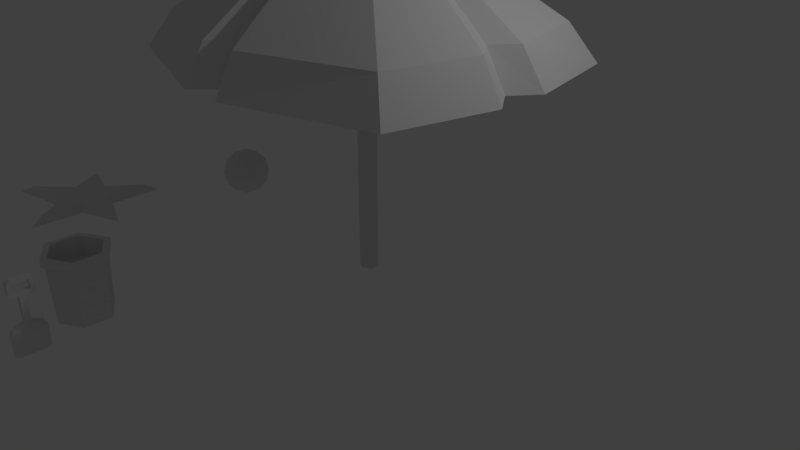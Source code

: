 # Source: obj.blend  (saved by Blender 2.79.0; exported with 4.5.12 LTS)
import bpy
from mathutils import Matrix  # noqa: F401  (used for matrix-valued properties, if any)

bpy.ops.wm.read_factory_settings(use_empty=True)
scene = bpy.context.scene
scene.name = 'Scene'

# ---- collections
col_collection_1 = bpy.data.collections.new('Collection 1'); scene.collection.children.link(col_collection_1)

# ---- materials (node trees are filled in below, after node groups)
mat_beach_objects = bpy.data.materials.new('beach_objects')
mat_beach_objects.alpha_threshold = 0.0
mat_beach_objects.use_transparent_shadow = False
mat_beach_objects.roughness = 0.5
mat_beach_objects.line_color = (0.0, 0.0, 0.0, 1.0)

# ---- material node trees

# ---- world
world_world = bpy.data.worlds.new('World'); scene.world = world_world
world_world.color = (0.05088, 0.05088, 0.05088)
world_world.use_sun_shadow = False
world_world.sun_shadow_jitter_overblur = 0.0
world_world.cycles.sampling_method = 'MANUAL'

# ---- cameras
cam_camera = bpy.data.cameras.new('Camera')
cam_camera.clip_end = 100.0
cam_camera.lens = 35.0
cam_camera.sensor_width = 32.0
cam_camera.sensor_height = 18.0
cam_camera.ortho_scale = 7.314
cam_camera.dof.focus_distance = 0.0
cam_camera.dof.aperture_fstop = 128.0

# ---- lights
light_lamp = bpy.data.lights.new('Lamp', 'POINT')
light_lamp.transmission_factor = 0.0
light_lamp.cutoff_distance = 30.0
light_lamp.energy = 100.0
light_lamp.shadow_buffer_clip_start = 1.001
light_lamp.shadow_soft_size = 0.1
light_lamp.shadow_maximum_resolution = 0.006
light_lamp.use_absolute_resolution = True

# ---- meshes
me_beach_umbrella = bpy.data.meshes.new('beach_umbrella')
me_beach_umbrella.from_pydata([(2.055, -0.2889, 3.075), (0.2645, -1.954, 3.075), (0.166, -1.14, 3.704), (1.196, -0.1775, 3.704), (1.024, -0.795, 3.704), (1.782, -1.411, 3.075), (2.348, -0.3299, 2.61), (0.2848, -2.207, 2.61), (2.058, -1.631, 2.61), (-2.055, -0.2889, 3.075), (-0.2645, -1.954, 3.075), (-0.166, -1.14, 3.704), (-1.196, -0.1775, 3.704), (-1.024, -0.795, 3.704), (-5.829e-09, -0.9319, 3.704), (-1.782, -1.411, 3.075), (-7.697e-09, -1.671, 3.075), (-2.348, -0.3299, 2.61), (-0.2848, -2.207, 2.61), (-2.058, -1.631, 2.61), (-8.537e-09, -1.907, 2.61), (2.055, 0.2889, 3.075), (0.2645, 1.954, 3.075), (0.166, 1.14, 3.704), (1.196, 0.1775, 3.704), (1.058, 7.349e-09, 3.704), (1.024, 0.795, 3.704), (1.824, 9.217e-09, 3.075), (1.782, 1.411, 3.075), (2.348, 0.3299, 2.61), (0.2848, 2.207, 2.61), (2.103, 5.437e-09, 2.61), (2.058, 1.631, 2.61), (-2.055, 0.2889, 3.075), (-0.2645, 1.954, 3.075), (-0.166, 1.14, 3.704), (-1.196, 0.1775, 3.704), (-1.058, 7.349e-09, 3.704), (-1.024, 0.795, 3.704), (-5.829e-09, 0.9319, 3.704), (-7.697e-09, 9.217e-09, 4.019), (-1.824, 9.217e-09, 3.075), (-1.782, 1.411, 3.075), (-7.697e-09, 1.671, 3.075), (-2.348, 0.3299, 2.61), (-0.2848, 2.207, 2.61), (-2.103, 5.437e-09, 2.61), (-2.058, 1.631, 2.61), (-8.537e-09, 1.907, 2.61), (-7.697e-09, 0.1234, -0.1543), (-7.697e-09, 0.1234, 3.889), (0.1069, 0.0617, -0.1543), (0.1069, 0.0617, 3.889), (0.1069, -0.0617, -0.1543), (0.1069, -0.0617, 3.889), (-1.848e-08, -0.1234, -0.1543), (-1.848e-08, -0.1234, 3.889), (-0.1069, -0.0617, -0.1543), (-0.1069, -0.0617, 3.889), (-0.1069, 0.0617, -0.1543), (-0.1069, 0.0617, 3.889), (-9.949e-10, 0.06728, 4.07), (0.05827, 0.03364, 4.07), (-2.855e-10, 0.0806, 3.976), (-2.855e-10, 0.0806, 4.055), (0.0698, 0.0403, 3.976), (0.0698, 0.0403, 4.055), (0.0698, -0.0403, 3.976), (0.0698, -0.0403, 4.055), (-7.332e-09, -0.0806, 3.976), (-7.332e-09, -0.0806, 4.055), (-0.0698, -0.0403, 3.976), (-0.0698, -0.0403, 4.055), (-0.0698, 0.0403, 3.976), (-0.0698, 0.0403, 4.055), (0.05827, -0.03364, 4.07), (-6.877e-09, -0.06728, 4.07), (-0.05827, -0.03364, 4.07), (-0.05827, 0.03364, 4.07), (-9.949e-10, 0.06728, 4.122), (-0.05827, 0.03364, 4.122), (-0.05827, -0.03364, 4.122), (-6.877e-09, -0.06728, 4.122), (0.05827, -0.03364, 4.122), (0.05827, 0.03364, 4.122), (-2.53e-09, 0.02952, 4.188), (-0.02557, 0.01476, 4.188), (-0.02557, -0.01476, 4.188), (-5.111e-09, -0.02952, 4.188), (0.02557, -0.01476, 4.188), (0.02557, 0.01476, 4.188), (-2.714, 2.168e-09, -0.005998), (-2.476, -0.1733, 0.1762), (-2.805, -0.2804, 0.1762), (-3.009, 2.168e-09, 0.1762), (-2.805, 0.2804, 0.1762), (-2.476, 0.1733, 0.1762), (-2.623, -0.2804, 0.471), (-2.953, -0.1733, 0.471), (-2.953, 0.1733, 0.471), (-2.623, 0.2804, 0.471), (-2.419, 2.168e-09, 0.471), (-2.714, 2.168e-09, 0.6532), (-2.768, -0.1648, 0.04323), (-2.574, -0.1019, 0.04323), (-2.628, -0.2667, 0.1503), (-2.434, 2.168e-09, 0.1503), (-2.574, 0.1019, 0.04323), (-2.887, 2.168e-09, 0.04323), (-2.941, -0.1648, 0.1503), (-2.768, 0.1648, 0.04323), (-2.941, 0.1648, 0.1503), (-2.628, 0.2667, 0.1503), (-2.401, -0.1019, 0.3236), (-2.401, 0.1019, 0.3236), (-2.714, -0.3296, 0.3236), (-2.52, -0.2667, 0.3236), (-3.028, -0.1019, 0.3236), (-2.908, -0.2667, 0.3236), (-2.908, 0.2667, 0.3236), (-3.028, 0.1019, 0.3236), (-2.52, 0.2667, 0.3236), (-2.714, 0.3296, 0.3236), (-2.487, -0.1648, 0.4969), (-2.801, -0.2667, 0.4969), (-2.995, 2.168e-09, 0.4969), (-2.801, 0.2667, 0.4969), (-2.487, 0.1648, 0.4969), (-2.661, -0.1648, 0.604), (-2.541, 2.168e-09, 0.604), (-2.854, -0.1019, 0.604), (-2.854, 0.1019, 0.604), (-2.661, 0.1648, 0.604), (-1.226, -2.836, 0.6983), (-0.87, -3.042, 0.6983), (-1.226, -2.905, -0.04357), (-1.226, -2.876, 0.6983), (-0.9294, -3.076, -0.04357), (-0.9049, -3.062, 0.6983), (-0.9294, -3.419, -0.04357), (-0.9049, -3.433, 0.6983), (-1.226, -3.59, -0.04357), (-1.226, -3.618, 0.6983), (-1.523, -3.419, -0.04357), (-1.547, -3.433, 0.6983), (-1.523, -3.076, -0.04357), (-1.547, -3.062, 0.6983), (-0.87, -3.453, 0.6983), (-1.226, -3.659, 0.6983), (-1.582, -3.453, 0.6983), (-1.582, -3.042, 0.6983), (-1.226, -2.836, 0.7848), (-1.582, -3.042, 0.7848), (-1.582, -3.453, 0.7848), (-1.226, -3.659, 0.7848), (-0.87, -3.453, 0.7848), (-0.87, -3.042, 0.7848), (-1.226, -2.916, 0.7848), (-1.513, -3.082, 0.7848), (-1.513, -3.413, 0.7848), (-1.226, -3.579, 0.7848), (-0.939, -3.413, 0.7848), (-0.939, -3.082, 0.7848), (-1.226, -2.916, 0.5239), (-1.513, -3.082, 0.5239), (-1.513, -3.413, 0.5239), (-1.226, -3.579, 0.5239), (-0.939, -3.413, 0.5239), (-0.939, -3.082, 0.5239), (-1.1, -3.998, 0.2269), (-1.1, -3.998, 0.5615), (-1.1, -3.927, 0.2269), (-1.1, -3.927, 0.5615), (-1.028, -3.998, 0.2269), (-1.028, -3.998, 0.5615), (-1.028, -3.927, 0.2269), (-1.028, -3.927, 0.5615), (-1.1, -4.061, 0.6078), (-3.89, -1.761, 0.4266), (-4.066, -2.597, 0.4266), (-3.082, -1.462, 0.4266), (-1.1, -3.863, 0.5615), (-1.028, -3.863, 0.5615), (-1.028, -4.061, 0.5615), (-1.1, -4.061, 0.5615), (-1.1, -3.863, 0.6078), (-1.028, -3.863, 0.6078), (-1.028, -4.061, 0.6078), (-3.082, -2.901, 0.4266), (-1.1, -3.832, 0.5745), (-1.028, -3.832, 0.5745), (-1.028, -4.092, 0.5745), (-1.1, -4.092, 0.5745), (-1.1, -3.817, 0.6078), (-1.028, -3.817, 0.6078), (-1.028, -4.107, 0.6078), (-1.1, -4.107, 0.6078), (-1.1, -3.863, 0.7243), (-1.028, -3.863, 0.7243), (-1.028, -4.061, 0.7243), (-1.1, -4.061, 0.7243), (-1.1, -3.817, 0.7243), (-1.028, -3.817, 0.7243), (-1.028, -4.107, 0.7243), (-1.1, -4.107, 0.7243), (-1.1, -3.863, 0.7687), (-1.028, -3.863, 0.7687), (-1.028, -4.061, 0.7687), (-1.1, -4.061, 0.7687), (-1.1, -3.83, 0.7528), (-1.028, -3.83, 0.7528), (-1.028, -4.094, 0.7528), (-1.1, -4.094, 0.7528), (-1.079, -3.823, 0.1387), (-1.079, -4.102, 0.1387), (-0.9953, -3.825, 0.1387), (-0.9953, -4.099, 0.1387), (-1.028, -3.788, 0.1793), (-1.1, -3.788, 0.1793), (-1.1, -4.137, 0.1793), (-1.028, -4.137, 0.1793), (-1.028, -3.764, 0.1387), (-1.1, -3.764, 0.1387), (-1.1, -4.16, 0.1387), (-1.028, -4.16, 0.1387), (-1.079, -3.823, -0.1419), (-1.079, -4.102, -0.1419), (-0.9953, -3.825, -0.1419), (-0.9953, -4.099, -0.1419), (-1.028, -3.764, -0.1419), (-1.1, -3.764, -0.1419), (-1.1, -4.16, -0.1419), (-1.028, -4.16, -0.1419), (-3.719, -2.181, 0.3228), (-3.415, -2.528, 0.3228), (-2.618, -2.181, 0.4266), (-3.415, -1.835, 0.3228), (-3.012, -2.395, 0.3228), (-3.012, -1.968, 0.3228), (-3.082, -2.011, 0.4266), (-2.428, -2.181, 0.3228), (-3.012, -3.086, 0.3228), (-3.082, -2.351, 0.4266), (-3.402, -1.906, 0.4266), (-3.012, -1.277, 0.3228), (-4.25, -2.704, 0.3228), (-3.402, -2.457, 0.4266), (-4.074, -1.654, 0.3228), (-3.644, -2.181, 0.4266)], [], [(3, 4, 5, 0), (25, 40, 3), (4, 40, 2), (2, 40, 14), (3, 40, 4), (2, 14, 16, 1), (4, 2, 1, 5), (25, 3, 0, 27), (27, 0, 6, 31), (1, 16, 20, 7), (5, 1, 7, 8), (0, 5, 8, 6), (12, 9, 15, 13), (37, 12, 40), (13, 11, 40), (11, 14, 40), (12, 13, 40), (11, 10, 16, 14), (13, 15, 10, 11), (37, 41, 9, 12), (41, 46, 17, 9), (10, 18, 20, 16), (15, 19, 18, 10), (9, 17, 19, 15), (24, 21, 28, 26), (25, 24, 40), (26, 23, 40), (23, 39, 40), (24, 26, 40), (23, 22, 43, 39), (26, 28, 22, 23), (25, 27, 21, 24), (27, 31, 29, 21), (22, 30, 48, 43), (28, 32, 30, 22), (21, 29, 32, 28), (36, 38, 42, 33), (37, 40, 36), (38, 40, 35), (35, 40, 39), (36, 40, 38), (35, 39, 43, 34), (38, 35, 34, 42), (37, 36, 33, 41), (41, 33, 44, 46), (34, 43, 48, 45), (42, 34, 45, 47), (33, 42, 47, 44), (49, 50, 52, 51), (51, 52, 54, 53), (53, 54, 56, 55), (55, 56, 58, 57), (57, 58, 60, 59), (59, 60, 50, 49), (62, 61, 79, 84), (70, 68, 75, 76), (63, 64, 66, 65), (61, 78, 80, 79), (66, 64, 61, 62), (65, 66, 68, 67), (76, 75, 83, 82), (64, 74, 78, 61), (67, 68, 70, 69), (78, 77, 81, 80), (68, 66, 62, 75), (69, 70, 72, 71), (72, 70, 76, 77), (74, 72, 77, 78), (71, 72, 74, 73), (75, 62, 84, 83), (81, 82, 88, 87), (73, 74, 64, 63), (77, 76, 82, 81), (90, 85, 86, 87, 88, 89), (79, 80, 86, 85), (84, 79, 85, 90), (82, 83, 89, 88), (80, 81, 87, 86), (83, 84, 90, 89), (91, 104, 103), (92, 104, 106), (91, 103, 108), (91, 108, 110), (91, 110, 107), (92, 106, 113), (93, 105, 115), (94, 109, 117), (95, 111, 119), (96, 112, 121), (92, 113, 116), (93, 115, 118), (94, 117, 120), (95, 119, 122), (96, 121, 114), (97, 123, 128), (98, 124, 130), (99, 125, 131), (100, 126, 132), (101, 127, 129), (129, 132, 102), (129, 127, 132), (127, 100, 132), (132, 131, 102), (132, 126, 131), (126, 99, 131), (131, 130, 102), (131, 125, 130), (125, 98, 130), (130, 128, 102), (130, 124, 128), (124, 97, 128), (128, 129, 102), (128, 123, 129), (123, 101, 129), (114, 127, 101), (114, 121, 127), (121, 100, 127), (122, 126, 100), (122, 119, 126), (119, 99, 126), (120, 125, 99), (120, 117, 125), (117, 98, 125), (118, 124, 98), (118, 115, 124), (115, 97, 124), (116, 123, 97), (116, 113, 123), (113, 101, 123), (121, 122, 100), (121, 112, 122), (112, 95, 122), (119, 120, 99), (119, 111, 120), (111, 94, 120), (117, 118, 98), (117, 109, 118), (109, 93, 118), (115, 116, 97), (115, 105, 116), (105, 92, 116), (113, 114, 101), (113, 106, 114), (106, 96, 114), (107, 112, 96), (107, 110, 112), (110, 95, 112), (110, 111, 95), (110, 108, 111), (108, 94, 111), (108, 109, 94), (108, 103, 109), (103, 93, 109), (106, 107, 96), (106, 104, 107), (104, 91, 107), (103, 105, 93), (103, 104, 105), (104, 92, 105), (147, 134, 156, 155), (138, 136, 133, 134), (135, 136, 138, 137), (134, 133, 151, 156), (136, 146, 150, 133), (137, 138, 140, 139), (150, 149, 153, 152), (140, 138, 134, 147), (139, 140, 142, 141), (155, 156, 162, 161), (146, 144, 149, 150), (141, 142, 144, 143), (144, 142, 148, 149), (149, 148, 154, 153), (143, 144, 146, 145), (148, 147, 155, 154), (142, 140, 147, 148), (145, 146, 136, 135), (169, 170, 172, 171), (133, 150, 152, 151), (160, 161, 167, 166), (153, 154, 160, 159), (151, 152, 158, 157), (156, 151, 157, 162), (154, 155, 161, 160), (152, 153, 159, 158), (168, 163, 164, 165, 166, 167), (158, 159, 165, 164), (161, 162, 168, 167), (159, 160, 166, 165), (157, 158, 164, 163), (162, 157, 163, 168), (171, 172, 176, 175), (175, 176, 174, 173), (173, 174, 170, 169), (173, 169, 219, 220), (174, 176, 186, 187), (186, 185, 177, 187), (172, 170, 177, 185), (174, 187, 183), (172, 185, 181), (184, 183, 191, 192), (187, 177, 200, 199), (246, 243, 248), (243, 246, 242, 239), (170, 174, 183, 184), (177, 170, 184), (186, 176, 182), (176, 172, 181, 182), (192, 191, 195, 196), (190, 189, 193, 194), (177, 184, 192, 196), (186, 182, 190, 194), (195, 187, 199, 203), (182, 181, 189, 190), (181, 185, 193, 189), (183, 187, 195, 191), (202, 201, 209, 210), (200, 204, 212, 208), (193, 185, 197, 201), (196, 195, 203, 204), (177, 196, 204, 200), (185, 186, 198, 197), (186, 194, 202, 198), (194, 193, 201, 202), (207, 208, 212, 211), (205, 206, 210, 209), (205, 208, 207, 206), (201, 197, 205, 209), (203, 199, 207, 211), (204, 203, 211, 212), (197, 198, 199, 200), (198, 202, 210, 206), (206, 207, 199, 198), (200, 208, 205, 197), (222, 221, 229, 230), (223, 214, 226, 231), (169, 171, 213, 214), (175, 173, 216, 215), (220, 219, 223, 224), (218, 217, 221, 222), (175, 215, 221, 217), (169, 214, 223, 219), (171, 175, 217, 218), (213, 171, 218, 222), (216, 173, 220, 224), (216, 224, 232, 228), (221, 215, 227, 229), (215, 216, 228, 227), (214, 213, 225, 226), (224, 223, 231, 232), (213, 222, 230, 225), (178, 248, 243), (180, 243, 239), (235, 239, 242), (188, 242, 246), (179, 246, 248), (245, 234, 246, 179), (233, 245, 179, 248), (240, 238, 239, 235), (238, 244, 180, 239), (237, 240, 235, 242), (247, 233, 248, 178), (241, 237, 242, 188), (234, 241, 188, 246), (236, 247, 178, 243), (244, 236, 243, 180)])
_uv = me_beach_umbrella.uv_layers.new(name='UVMap')
_uv.uv.foreach_set('vector', [0.0, 0.0, 0.0, 0.0, 0.0, 0.0, 0.0, 0.0, 0.0, 0.0, 0.0, 0.0, 0.0, 0.0, 0.0, 0.0, 0.0, 0.0, 0.0, 0.0, 0.0, 0.0, 0.0, 0.0, 0.0, 0.0, 0.0, 0.0, 0.0, 0.0, 0.0, 0.0, 0.0, 0.0, 0.0, 0.0, 0.0, 0.0, 0.0, 0.0, 0.0, 0.0, 0.0, 0.0, 0.0, 0.0, 0.0, 0.0, 0.0, 0.0, 0.0, 0.0, 0.0, 0.0, 0.0, 0.0, 0.0, 0.0, 0.0, 0.0, 0.0, 0.0, 0.0, 0.0, 0.0, 0.0, 0.0, 0.0, 0.0, 0.0, 0.0, 0.0, 0.0, 0.0, 0.0, 0.0, 0.0, 0.0, 0.0, 0.0, 0.0, 0.0, 0.0, 0.0, 0.0, 0.0, 0.0, 0.0, 0.0, 0.0, 0.0, 0.0, 0.0, 0.0, 0.0, 0.0, 0.0, 0.0, 0.0, 0.0, 0.0, 0.0, 0.0, 0.0, 0.0, 0.0, 0.0, 0.0, 0.0, 0.0, 0.0, 0.0, 0.0, 0.0, 0.0, 0.0, 0.0, 0.0, 0.0, 0.0, 0.0, 0.0, 0.0, 0.0, 0.0, 0.0, 0.0, 0.0, 0.0, 0.0, 0.0, 0.0, 0.0, 0.0, 0.0, 0.0, 0.0, 0.0, 0.0, 0.0, 0.0, 0.0, 0.0, 0.0, 0.0, 0.0, 0.0, 0.0, 0.0, 0.0, 0.0, 0.0, 0.0, 0.0, 0.0, 0.0, 0.0, 0.0, 0.0, 0.0, 0.0, 0.0, 0.0, 0.0, 0.0, 0.0, 0.0, 0.0, 0.0, 0.0, 0.0, 0.0, 0.0, 0.0, 0.0, 0.0, 0.0, 0.0, 0.0, 0.0, 0.0, 0.0, 0.0, 0.0, 0.0, 0.0, 0.0, 0.0, 0.0, 0.0, 0.0, 0.0, 0.0, 0.0, 0.0, 0.0, 0.0, 0.0, 0.0, 0.0, 0.0, 0.0, 0.0, 0.0, 0.0, 0.0, 0.0, 0.0, 0.0, 0.0, 0.0, 0.0, 0.0, 0.0, 0.0, 0.0, 0.0, 0.0, 0.0, 0.0, 0.0, 0.0, 0.0, 0.0, 0.0, 0.0, 0.0, 0.0, 0.0, 0.0, 0.0, 0.0, 0.0, 0.0, 0.0, 0.0, 0.0, 0.0, 0.0, 0.0, 0.0, 0.0, 0.0, 0.0, 0.0, 0.0, 0.0, 0.0, 0.0, 0.0, 0.0, 0.0, 0.0, 0.0, 0.0, 0.0, 0.0, 0.0, 0.0, 0.0, 0.0, 0.0, 0.0, 0.0, 0.9503, 0.2944, 0.8134, 0.2675, 0.6795, 0.474, 0.9246, 0.5258, 0.9895, 0.264, 0.9895, 0.009225, 0.9503, 0.2944, 0.8134, 0.2675, 0.9895, 0.009225, 0.7095, 0.1032, 0.7095, 0.1032, 0.9895, 0.009225, 0.7397, 0.009225, 0.9503, 0.2944, 0.9895, 0.009225, 0.8134, 0.2675, 0.7095, 0.1032, 0.7397, 0.009225, 0.5291, 0.009225, 0.5076, 0.18, 0.8134, 0.2675, 0.7095, 0.1032, 0.5076, 0.18, 0.6795, 0.474, 0.9895, 0.264, 0.9503, 0.2944, 0.9246, 0.5258, 0.9895, 0.4896, 0.9895, 0.4896, 0.9246, 0.5258, 0.9118, 0.6531, 0.9895, 0.6205, 0.5076, 0.18, 0.5291, 0.009225, 0.4051, 0.009225, 0.3931, 0.2173, 0.6795, 0.474, 0.5076, 0.18, 0.3931, 0.2173, 0.6059, 0.5829, 0.9246, 0.5258, 0.6795, 0.474, 0.6059, 0.5829, 0.9118, 0.6531, 0.07809, 0.389, 0.07809, 0.7723, 0.0664, 0.7723, 0.0664, 0.389, 0.0664, 0.389, 0.0664, 0.7723, 0.0547, 0.7723, 0.0547, 0.389, 0.0547, 0.389, 0.0547, 0.7723, 0.043, 0.7723, 0.043, 0.389, 0.043, 0.389, 0.043, 0.7723, 0.0313, 0.7723, 0.03131, 0.389, 0.03131, 0.389, 0.0313, 0.7723, 0.01961, 0.7723, 0.01961, 0.389, 0.08979, 0.389, 0.08979, 0.7723, 0.07809, 0.7723, 0.07809, 0.389, 0.1544, 0.6603, 0.1709, 0.6677, 0.1637, 0.6736, 0.1559, 0.6695, 0.131, 0.6939, 0.1301, 0.6642, 0.1397, 0.671, 0.1416, 0.689, 0.1982, 0.6541, 0.1816, 0.6627, 0.1554, 0.6486, 0.1563, 0.6299, 0.1709, 0.6677, 0.1728, 0.6857, 0.1641, 0.6824, 0.1637, 0.6736, 0.1554, 0.6486, 0.1816, 0.6627, 0.1709, 0.6677, 0.1544, 0.6603, 0.1563, 0.6299, 0.1554, 0.6486, 0.1301, 0.6642, 0.1143, 0.6541, 0.1416, 0.689, 0.1397, 0.671, 0.1485, 0.6742, 0.1489, 0.683, 0.1816, 0.6627, 0.1824, 0.6924, 0.1728, 0.6857, 0.1709, 0.6677, 0.1143, 0.6541, 0.1301, 0.6642, 0.131, 0.6939, 0.1143, 0.7025, 0.1728, 0.6857, 0.1582, 0.6963, 0.1567, 0.6871, 0.1641, 0.6824, 0.1301, 0.6642, 0.1554, 0.6486, 0.1544, 0.6603, 0.1397, 0.671, 0.1143, 0.7025, 0.131, 0.6939, 0.1571, 0.708, 0.1563, 0.7268, 0.1571, 0.708, 0.131, 0.6939, 0.1416, 0.689, 0.1582, 0.6963, 0.1824, 0.6924, 0.1571, 0.708, 0.1582, 0.6963, 0.1728, 0.6857, 0.1563, 0.7268, 0.1571, 0.708, 0.1824, 0.6924, 0.1982, 0.7025, 0.1397, 0.671, 0.1544, 0.6603, 0.1559, 0.6695, 0.1485, 0.6742, 0.1567, 0.6871, 0.1489, 0.683, 0.1522, 0.6803, 0.1558, 0.6831, 0.1982, 0.7025, 0.1824, 0.6924, 0.1816, 0.6627, 0.1982, 0.6541, 0.1582, 0.6963, 0.1416, 0.689, 0.1489, 0.683, 0.1567, 0.6871, 0.1567, 0.6735, 0.1604, 0.6764, 0.16, 0.6811, 0.1558, 0.6831, 0.1522, 0.6803, 0.1525, 0.6755, 0.1637, 0.6736, 0.1641, 0.6824, 0.16, 0.6811, 0.1604, 0.6764, 0.1559, 0.6695, 0.1637, 0.6736, 0.1604, 0.6764, 0.1567, 0.6735, 0.1489, 0.683, 0.1485, 0.6742, 0.1525, 0.6755, 0.1522, 0.6803, 0.1641, 0.6824, 0.1567, 0.6871, 0.1558, 0.6831, 0.16, 0.6811, 0.1485, 0.6742, 0.1559, 0.6695, 0.1567, 0.6735, 0.1525, 0.6755, 0.4351, 0.7908, 0.5248, 0.7257, 0.4009, 0.6854, 0.5878, 0.68, 0.5248, 0.7257, 0.6145, 0.7908, 0.4351, 0.7908, 0.4009, 0.6854, 0.3243, 0.7908, 0.4351, 0.7908, 0.3243, 0.7908, 0.4009, 0.8963, 0.4351, 0.7908, 0.4009, 0.8963, 0.5248, 0.856, 0.5878, 0.68, 0.6145, 0.7908, 0.6357, 0.7257, 0.3768, 0.6114, 0.4906, 0.6202, 0.4351, 0.5799, 0.2465, 0.7908, 0.29, 0.6854, 0.2345, 0.7257, 0.3768, 0.9702, 0.29, 0.8963, 0.3112, 0.9615, 0.5878, 0.9017, 0.4906, 0.9615, 0.5591, 0.9615, 0.5878, 0.68, 0.6357, 0.7257, 0.5591, 0.6202, 0.3768, 0.6114, 0.4351, 0.5799, 0.3112, 0.6202, 0.2465, 0.7908, 0.2345, 0.7257, 0.2345, 0.856, 0.3768, 0.9702, 0.3112, 0.9615, 0.4351, 1.002, 0.5878, 0.9017, 0.5591, 0.9615, 0.6357, 0.856, 0.4934, 0.6114, 0.5803, 0.6854, 0.4694, 0.6854, 0.2825, 0.68, 0.3797, 0.6202, 0.3454, 0.7257, 0.2825, 0.9017, 0.2557, 0.7908, 0.3454, 0.856, 0.4934, 0.9702, 0.3797, 0.9615, 0.4694, 0.8963, 0.6238, 0.7908, 0.5803, 0.8963, 0.546, 0.7908, 0.546, 0.7908, 0.4694, 0.8963, 0.4351, 0.7908, 0.546, 0.7908, 0.5803, 0.8963, 0.4694, 0.8963, 0.5803, 0.8963, 0.4934, 0.9702, 0.4694, 0.8963, 0.4694, 0.8963, 0.3454, 0.856, 0.4351, 0.7908, 0.4694, 0.8963, 0.3797, 0.9615, 0.3454, 0.856, 0.3797, 0.9615, 0.2825, 0.9017, 0.3454, 0.856, 0.3454, 0.856, 0.3454, 0.7257, 0.4351, 0.7908, 0.3454, 0.856, 0.2557, 0.7908, 0.3454, 0.7257, 0.2557, 0.7908, 0.2825, 0.68, 0.3454, 0.7257, 0.3454, 0.7257, 0.4694, 0.6854, 0.4351, 0.7908, 0.3454, 0.7257, 0.3797, 0.6202, 0.4694, 0.6854, 0.3797, 0.6202, 0.4934, 0.6114, 0.4694, 0.6854, 0.4694, 0.6854, 0.546, 0.7908, 0.4351, 0.7908, 0.4694, 0.6854, 0.5803, 0.6854, 0.546, 0.7908, 0.5803, 0.6854, 0.6238, 0.7908, 0.546, 0.7908, 0.6357, 0.856, 0.5803, 0.8963, 0.6238, 0.7908, 0.6357, 0.856, 0.5591, 0.9615, 0.5803, 0.8963, 0.5591, 0.9615, 0.4934, 0.9702, 0.5803, 0.8963, 0.4351, 1.002, 0.3797, 0.9615, 0.4934, 0.9702, 0.4351, 1.002, 0.3112, 0.9615, 0.3797, 0.9615, 0.3112, 0.9615, 0.2825, 0.9017, 0.3797, 0.9615, 0.2345, 0.856, 0.2557, 0.7908, 0.2825, 0.9017, 0.2345, 0.856, 0.2345, 0.7257, 0.2557, 0.7908, 0.2345, 0.7257, 0.2825, 0.68, 0.2557, 0.7908, 0.3112, 0.6202, 0.3797, 0.6202, 0.2825, 0.68, 0.3112, 0.6202, 0.4351, 0.5799, 0.3797, 0.6202, 0.4351, 0.5799, 0.4934, 0.6114, 0.3797, 0.6202, 0.5591, 0.6202, 0.5803, 0.6854, 0.4934, 0.6114, 0.5591, 0.6202, 0.6357, 0.7257, 0.5803, 0.6854, 0.6357, 0.7257, 0.6238, 0.7908, 0.5803, 0.6854, 0.5591, 0.9615, 0.4351, 1.002, 0.4934, 0.9702, 0.5591, 0.9615, 0.4906, 0.9615, 0.4351, 1.002, 0.4906, 0.9615, 0.3768, 0.9702, 0.4351, 1.002, 0.3112, 0.9615, 0.2345, 0.856, 0.2825, 0.9017, 0.3112, 0.9615, 0.29, 0.8963, 0.2345, 0.856, 0.29, 0.8963, 0.2465, 0.7908, 0.2345, 0.856, 0.2345, 0.7257, 0.3112, 0.6202, 0.2825, 0.68, 0.2345, 0.7257, 0.29, 0.6854, 0.3112, 0.6202, 0.29, 0.6854, 0.3768, 0.6114, 0.3112, 0.6202, 0.4351, 0.5799, 0.5591, 0.6202, 0.4934, 0.6114, 0.4351, 0.5799, 0.4906, 0.6202, 0.5591, 0.6202, 0.4906, 0.6202, 0.5878, 0.68, 0.5591, 0.6202, 0.6357, 0.7257, 0.6357, 0.856, 0.6238, 0.7908, 0.6357, 0.7257, 0.6145, 0.7908, 0.6357, 0.856, 0.6145, 0.7908, 0.5878, 0.9017, 0.6357, 0.856, 0.5248, 0.856, 0.4906, 0.9615, 0.5878, 0.9017, 0.5248, 0.856, 0.4009, 0.8963, 0.4906, 0.9615, 0.4009, 0.8963, 0.3768, 0.9702, 0.4906, 0.9615, 0.4009, 0.8963, 0.29, 0.8963, 0.3768, 0.9702, 0.4009, 0.8963, 0.3243, 0.7908, 0.29, 0.8963, 0.3243, 0.7908, 0.2465, 0.7908, 0.29, 0.8963, 0.3243, 0.7908, 0.29, 0.6854, 0.2465, 0.7908, 0.3243, 0.7908, 0.4009, 0.6854, 0.29, 0.6854, 0.4009, 0.6854, 0.3768, 0.6114, 0.29, 0.6854, 0.6145, 0.7908, 0.5248, 0.856, 0.5878, 0.9017, 0.6145, 0.7908, 0.5248, 0.7257, 0.5248, 0.856, 0.5248, 0.7257, 0.4351, 0.7908, 0.5248, 0.856, 0.4009, 0.6854, 0.4906, 0.6202, 0.3768, 0.6114, 0.4009, 0.6854, 0.5248, 0.7257, 0.4906, 0.6202, 0.5248, 0.7257, 0.5878, 0.68, 0.4906, 0.6202, 0.9246, 0.9149, 0.9923, 0.9138, 0.9912, 0.9322, 0.9249, 0.9283, 0.64, 0.8989, 0.701, 0.9051, 0.7005, 0.9099, 0.6365, 0.9036, 0.7079, 0.787, 0.701, 0.9051, 0.64, 0.8989, 0.6572, 0.7812, 0.6365, 0.9036, 0.7005, 0.9099, 0.7005, 0.9229, 0.6345, 0.9214, 0.701, 0.9051, 0.7561, 0.9068, 0.7558, 0.9119, 0.7005, 0.9099, 0.9721, 0.7812, 0.9881, 0.9068, 0.9247, 0.9089, 0.914, 0.7874, 0.7558, 0.9119, 0.8114, 0.9132, 0.8117, 0.9269, 0.756, 0.9255, 0.9247, 0.9089, 0.9881, 0.9068, 0.9923, 0.9138, 0.9246, 0.9149, 0.914, 0.7874, 0.9247, 0.9089, 0.8676, 0.9086, 0.8618, 0.7905, 0.9249, 0.9283, 0.9912, 0.9322, 0.984, 0.9426, 0.9241, 0.9386, 0.7561, 0.9068, 0.8116, 0.908, 0.8114, 0.9132, 0.7558, 0.9119, 0.8618, 0.7905, 0.8676, 0.9086, 0.8116, 0.908, 0.81, 0.7913, 0.8116, 0.908, 0.8676, 0.9086, 0.8674, 0.9139, 0.8114, 0.9132, 0.8114, 0.9132, 0.8674, 0.9139, 0.868, 0.9277, 0.8117, 0.9269, 0.81, 0.7913, 0.8116, 0.908, 0.7561, 0.9068, 0.7587, 0.7902, 0.8674, 0.9139, 0.9246, 0.9149, 0.9249, 0.9283, 0.868, 0.9277, 0.8676, 0.9086, 0.9247, 0.9089, 0.9246, 0.9149, 0.8674, 0.9139, 0.7587, 0.7902, 0.7561, 0.9068, 0.701, 0.9051, 0.7079, 0.787, 0.8145, 0.7191, 0.9247, 0.7191, 0.9247, 0.6957, 0.8145, 0.6957, 0.7005, 0.9099, 0.7558, 0.9119, 0.756, 0.9255, 0.7005, 0.9229, 0.8673, 0.9388, 0.9241, 0.9386, 0.9208, 0.9851, 0.8645, 0.9829, 0.8117, 0.9269, 0.868, 0.9277, 0.8673, 0.9388, 0.8109, 0.938, 0.7005, 0.9229, 0.756, 0.9255, 0.7551, 0.9365, 0.6996, 0.9349, 0.6345, 0.9214, 0.7005, 0.9229, 0.6996, 0.9349, 0.6421, 0.9355, 0.868, 0.9277, 0.9249, 0.9283, 0.9241, 0.9386, 0.8673, 0.9388, 0.756, 0.9255, 0.8117, 0.9269, 0.8109, 0.938, 0.7551, 0.9365, 0.1766, 0.7919, 0.2293, 0.8832, 0.1766, 0.9745, 0.07115, 0.9745, 0.01844, 0.8832, 0.07115, 0.7919, 0.7551, 0.9365, 0.8109, 0.938, 0.8083, 0.9813, 0.7524, 0.9796, 0.9241, 0.9386, 0.984, 0.9426, 0.9805, 0.9895, 0.9208, 0.9851, 0.8109, 0.938, 0.8673, 0.9388, 0.8645, 0.9829, 0.8083, 0.9813, 0.6996, 0.9349, 0.7551, 0.9365, 0.7524, 0.9796, 0.6971, 0.978, 0.6421, 0.9355, 0.6996, 0.9349, 0.6971, 0.978, 0.642, 0.9772, 0.8145, 0.6957, 0.9247, 0.6957, 0.9247, 0.6957, 0.8145, 0.6957, 0.8145, 0.6957, 0.9247, 0.6957, 0.9247, 0.7191, 0.8145, 0.7191, 0.8145, 0.7191, 0.9247, 0.7191, 0.9247, 0.7191, 0.8145, 0.7191, 0.8145, 0.7191, 0.8145, 0.7191, 0.7988, 0.7649, 0.7988, 0.7649, 0.9247, 0.7191, 0.9247, 0.6957, 0.9399, 0.6748, 0.9399, 0.7399, 0.9399, 0.6748, 0.9399, 0.6748, 0.9399, 0.7399, 0.9399, 0.7399, 0.9247, 0.6957, 0.9247, 0.7191, 0.9399, 0.7399, 0.9399, 0.6748, 0.9247, 0.7191, 0.9399, 0.7399, 0.9247, 0.7399, 0.9247, 0.6957, 0.9399, 0.6748, 0.9247, 0.6748, 0.9247, 0.7399, 0.9247, 0.7399, 0.929, 0.7503, 0.929, 0.7503, 0.9399, 0.7399, 0.9399, 0.7399, 0.9783, 0.7399, 0.9783, 0.7399, 0.3713, 0.3998, 0.3713, 0.472, 0.3396, 0.4359, 0.3713, 0.472, 0.3713, 0.3998, 0.4133, 0.4136, 0.4133, 0.4582, 0.9247, 0.7191, 0.9247, 0.7191, 0.9247, 0.7399, 0.9247, 0.7399, 0.9399, 0.7399, 0.9247, 0.7191, 0.9247, 0.7399, 0.9399, 0.6748, 0.9247, 0.6957, 0.9247, 0.6748, 0.9247, 0.6957, 0.9247, 0.6957, 0.9247, 0.6748, 0.9247, 0.6748, 0.929, 0.7503, 0.929, 0.7503, 0.9399, 0.7552, 0.9399, 0.7552, 0.929, 0.6645, 0.929, 0.6645, 0.9399, 0.6596, 0.9399, 0.6596, 0.9399, 0.7399, 0.9247, 0.7399, 0.929, 0.7503, 0.9399, 0.7552, 0.9399, 0.6748, 0.9247, 0.6748, 0.929, 0.6645, 0.9399, 0.6596, 0.9399, 0.7552, 0.9399, 0.7399, 0.9783, 0.7399, 0.9783, 0.7552, 0.9247, 0.6748, 0.9247, 0.6748, 0.929, 0.6645, 0.929, 0.6645, 0.9247, 0.6748, 0.9399, 0.6748, 0.9399, 0.6596, 0.929, 0.6645, 0.9247, 0.7399, 0.9399, 0.7399, 0.9399, 0.7552, 0.929, 0.7503, 0.9783, 0.6596, 0.9783, 0.6596, 0.9877, 0.6639, 0.9877, 0.6639, 0.9783, 0.7399, 0.9783, 0.7552, 0.9877, 0.7509, 0.9929, 0.7399, 0.9399, 0.6596, 0.9399, 0.6748, 0.9783, 0.6748, 0.9783, 0.6596, 0.9399, 0.7552, 0.9399, 0.7552, 0.9783, 0.7552, 0.9783, 0.7552, 0.9399, 0.7399, 0.9399, 0.7552, 0.9783, 0.7552, 0.9783, 0.7399, 0.9399, 0.6748, 0.9399, 0.6748, 0.9783, 0.6748, 0.9783, 0.6748, 0.9399, 0.6748, 0.9399, 0.6596, 0.9783, 0.6596, 0.9783, 0.6748, 0.9399, 0.6596, 0.9399, 0.6596, 0.9783, 0.6596, 0.9783, 0.6596, 0.9929, 0.7399, 0.9929, 0.7399, 0.9877, 0.7509, 0.9877, 0.7509, 0.9929, 0.6748, 0.9929, 0.6748, 0.9877, 0.6639, 0.9877, 0.6639, 0.9929, 0.6748, 0.9929, 0.7399, 0.9929, 0.7399, 0.9929, 0.6748, 0.9783, 0.6596, 0.9783, 0.6748, 0.9929, 0.6748, 0.9877, 0.6639, 0.9783, 0.7552, 0.9783, 0.7399, 0.9929, 0.7399, 0.9877, 0.7509, 0.9783, 0.7552, 0.9783, 0.7552, 0.9877, 0.7509, 0.9877, 0.7509, 0.9783, 0.6748, 0.9783, 0.6748, 0.9783, 0.7399, 0.9783, 0.7399, 0.9783, 0.6748, 0.9783, 0.6596, 0.9877, 0.6639, 0.9929, 0.6748, 0.9929, 0.6748, 0.9929, 0.7399, 0.9783, 0.7399, 0.9783, 0.6748, 0.9783, 0.7399, 0.9929, 0.7399, 0.9929, 0.6748, 0.9783, 0.6748, 0.7855, 0.6422, 0.7855, 0.6422, 0.6931, 0.6422, 0.6931, 0.6422, 0.7855, 0.7725, 0.7855, 0.7533, 0.6931, 0.7533, 0.6931, 0.7725, 0.8145, 0.7191, 0.8145, 0.6957, 0.7855, 0.6615, 0.7855, 0.7533, 0.8145, 0.6957, 0.8145, 0.7191, 0.7855, 0.7526, 0.7855, 0.6622, 0.7988, 0.7649, 0.7988, 0.7649, 0.7855, 0.7725, 0.7855, 0.7725, 0.7988, 0.6499, 0.7988, 0.6499, 0.7855, 0.6422, 0.7855, 0.6422, 0.8145, 0.6957, 0.7855, 0.6622, 0.7855, 0.6422, 0.7988, 0.6499, 0.8145, 0.7191, 0.7855, 0.7533, 0.7855, 0.7725, 0.7988, 0.7649, 0.8145, 0.6957, 0.8145, 0.6957, 0.7988, 0.6499, 0.7988, 0.6499, 0.7855, 0.6615, 0.8145, 0.6957, 0.7988, 0.6499, 0.7855, 0.6422, 0.7855, 0.7526, 0.8145, 0.7191, 0.7988, 0.7649, 0.7855, 0.7725, 0.7855, 0.7526, 0.7855, 0.7725, 0.6931, 0.7725, 0.6931, 0.7526, 0.7855, 0.6422, 0.7855, 0.6622, 0.6931, 0.6622, 0.6931, 0.6422, 0.7855, 0.6622, 0.7855, 0.7526, 0.6931, 0.7526, 0.6931, 0.6622, 0.7855, 0.7533, 0.7855, 0.6615, 0.6931, 0.6615, 0.6931, 0.7533, 0.7855, 0.7725, 0.7855, 0.7725, 0.6931, 0.7725, 0.6931, 0.7725, 0.7855, 0.6615, 0.7855, 0.6422, 0.6931, 0.6422, 0.6931, 0.6615, 0.3074, 0.4911, 0.3396, 0.4359, 0.3713, 0.472, 0.4133, 0.5302, 0.3713, 0.472, 0.4133, 0.4582, 0.4741, 0.4359, 0.4133, 0.4582, 0.4133, 0.4136, 0.4133, 0.3416, 0.4133, 0.4136, 0.3713, 0.3998, 0.2843, 0.3815, 0.3713, 0.3998, 0.3396, 0.4359, 0.2602, 0.3674, 0.3696, 0.3905, 0.3713, 0.3998, 0.2843, 0.3815, 0.3298, 0.4359, 0.2602, 0.3674, 0.2843, 0.3815, 0.3396, 0.4359, 0.4989, 0.4359, 0.4224, 0.4639, 0.4133, 0.4582, 0.4741, 0.4359, 0.4224, 0.4639, 0.4224, 0.5544, 0.4133, 0.5302, 0.4133, 0.4582, 0.4224, 0.4079, 0.4989, 0.4359, 0.4741, 0.4359, 0.4133, 0.4136, 0.2833, 0.5051, 0.3298, 0.4359, 0.3396, 0.4359, 0.3074, 0.4911, 0.4224, 0.3174, 0.4224, 0.4079, 0.4133, 0.4136, 0.4133, 0.3416, 0.3696, 0.3905, 0.4224, 0.3174, 0.4133, 0.3416, 0.3713, 0.3998, 0.3696, 0.4813, 0.2833, 0.5051, 0.3074, 0.4911, 0.3713, 0.472, 0.4224, 0.5544, 0.3696, 0.4813, 0.3713, 0.472, 0.4133, 0.5302])
me_beach_umbrella.materials.append(mat_beach_objects)
me_beach_umbrella.use_remesh_preserve_volume = False
me_beach_umbrella.use_remesh_preserve_attributes = False
me_beach_umbrella.use_mirror_vertex_groups = False
me_beach_umbrella.update()

# ---- objects
ob_beach_umbrella = bpy.data.objects.new('beach_umbrella', me_beach_umbrella)
ob_lamp = bpy.data.objects.new('Lamp', light_lamp)
ob_camera = bpy.data.objects.new('Camera', cam_camera)

# ---- transforms, parenting, visibility, modifiers, constraints
ob_beach_umbrella.location = (0.0, 0.0, 0.0)
ob_beach_umbrella.lock_rotations_4d = False
ob_beach_umbrella.empty_display_type = 'ARROWS'
ob_beach_umbrella.lineart.crease_threshold = 0.0
ob_lamp.location = (4.076, 1.005, 5.904)
ob_lamp.rotation_euler = (0.6503, 0.05522, 1.866)
ob_lamp.lock_rotations_4d = False
ob_lamp.empty_display_type = 'ARROWS'
ob_lamp.color = (0.0, 0.0, 0.0, 0.0)
ob_lamp.lineart.crease_threshold = 0.0
ob_camera.location = (7.481, -6.508, 5.344)
ob_camera.rotation_euler = (1.109, 0.0, 0.8149)
ob_camera.lock_rotations_4d = False
ob_camera.empty_display_type = 'ARROWS'
ob_camera.color = (0.0, 0.0, 0.0, 0.0)
ob_camera.display_type = 'WIRE'
ob_camera.lineart.crease_threshold = 0.0

# ---- collection membership
col_collection_1.objects.link(ob_beach_umbrella)
col_collection_1.objects.link(ob_lamp)
col_collection_1.objects.link(ob_camera)

# ---- scene / render settings (as saved in the file)
scene.camera = ob_camera
scene.frame_start = 1; scene.frame_end = 250; scene.frame_set(1)
scene.render.engine = 'BLENDER_EEVEE_NEXT'
scene.render.resolution_percentage = 50
scene.render.dither_intensity = 0.0
scene.cycles.use_denoising = False
scene.cycles.samples = 128
scene.cycles.sampling_pattern = 'TABULATED_SOBOL'
scene.cycles.use_adaptive_sampling = False
scene.cycles.use_light_tree = False
scene.cycles.blur_glossy = 0.0
scene.cycles.sample_clamp_indirect = 0.0
scene.view_settings.view_transform = 'Standard'
bpy.context.view_layer.update()
